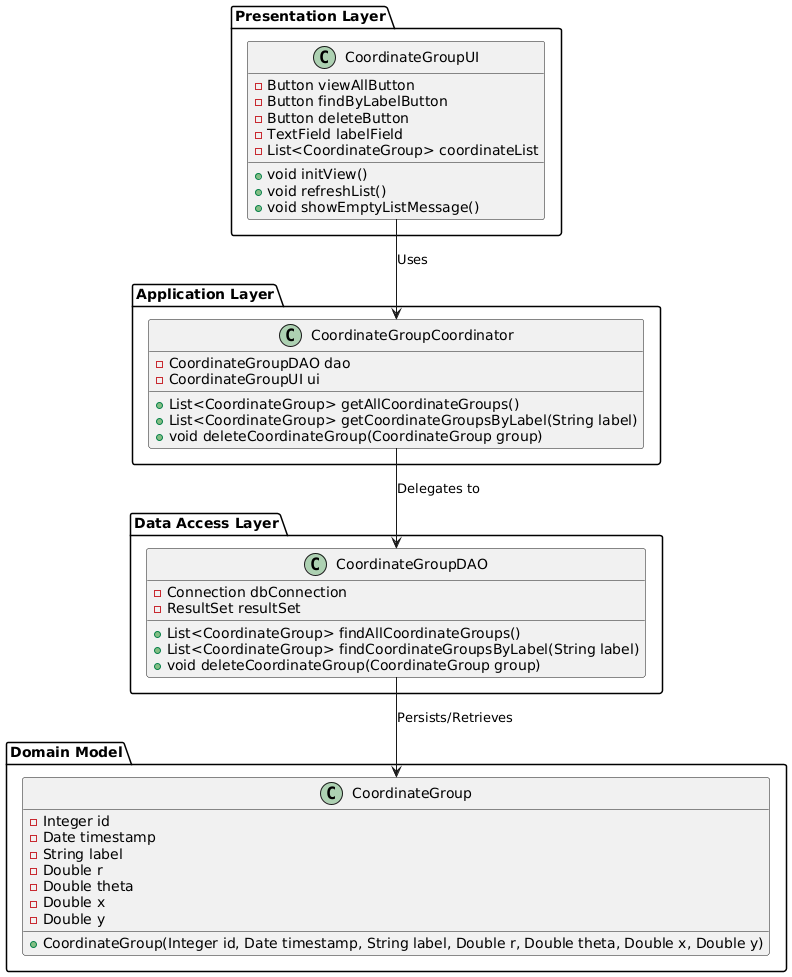

The diagram above was rendered by PlantUML. Its source (embedded in the PNG):
@startuml
package "Presentation Layer" {
    class CoordinateGroupUI {
        - Button viewAllButton
        - Button findByLabelButton
        - Button deleteButton
        - TextField labelField
        - List<CoordinateGroup> coordinateList

        + void initView()
        + void refreshList()
        + void showEmptyListMessage()
    }
}

package "Application Layer" {
    class CoordinateGroupCoordinator {
        - CoordinateGroupDAO dao
        - CoordinateGroupUI ui

        + List<CoordinateGroup> getAllCoordinateGroups()
        + List<CoordinateGroup> getCoordinateGroupsByLabel(String label)
        + void deleteCoordinateGroup(CoordinateGroup group)
    }
}

package "Data Access Layer" {
    class CoordinateGroupDAO {
        - Connection dbConnection
        - ResultSet resultSet

        + List<CoordinateGroup> findAllCoordinateGroups()
        + List<CoordinateGroup> findCoordinateGroupsByLabel(String label)
        + void deleteCoordinateGroup(CoordinateGroup group)
    }
}

package "Domain Model" {
    class CoordinateGroup {
        - Integer id
        - Date timestamp
        - String label
        - Double r
        - Double theta
        - Double x
        - Double y

        + CoordinateGroup(Integer id, Date timestamp, String label, Double r, Double theta, Double x, Double y)
    }
}

' Associations
CoordinateGroupUI --> CoordinateGroupCoordinator : Uses
CoordinateGroupCoordinator --> CoordinateGroupDAO : Delegates to
CoordinateGroupDAO --> CoordinateGroup : Persists/Retrieves
@enduml